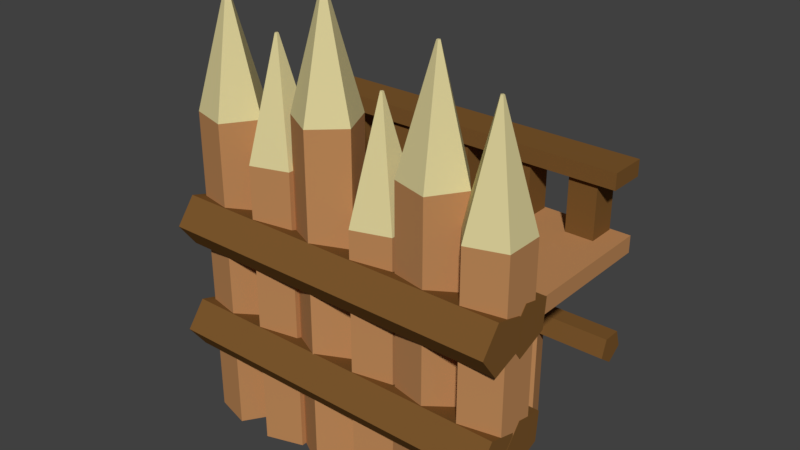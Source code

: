 # Source: WoodenWall2.blend  (saved by Blender 2.79.0; exported with 4.5.12 LTS)
import bpy
from mathutils import Matrix  # noqa: F401  (used for matrix-valued properties, if any)

bpy.ops.wm.read_factory_settings(use_empty=True)
scene = bpy.context.scene
scene.name = 'Scene'

# ---- collections
col_collection_1 = bpy.data.collections.new('Collection 1'); scene.collection.children.link(col_collection_1)

# ---- materials (node trees are filled in below, after node groups)
mat_wooddark = bpy.data.materials.new('WoodDark')
mat_wooddark.alpha_threshold = 0.0
mat_wooddark.use_transparent_shadow = False
mat_wooddark.diffuse_color = (0.2016, 0.09531, 0.02624, 1.0)
mat_wooddark.roughness = 0.5
mat_woodlight = bpy.data.materials.new('WoodLight')
mat_woodlight.alpha_threshold = 0.0
mat_woodlight.use_transparent_shadow = False
mat_woodlight.diffuse_color = (0.5149, 0.2502, 0.0999, 1.0)
mat_woodlight.roughness = 0.5
mat_material = bpy.data.materials.new('Material')
mat_material.alpha_threshold = 0.0
mat_material.use_transparent_shadow = False
mat_material.diffuse_color = (0.7124, 0.6284, 0.3183, 1.0)
mat_material.roughness = 0.5

# ---- material node trees

# ---- world
world_world = bpy.data.worlds.new('World'); scene.world = world_world
world_world.color = (0.05088, 0.05088, 0.05088)
world_world.use_sun_shadow = False
world_world.sun_shadow_jitter_overblur = 0.0
world_world.cycles.sampling_method = 'MANUAL'

# ---- meshes
me_cylinder_034 = bpy.data.meshes.new('Cylinder.034')
me_cylinder_034.from_pydata([(-3.0, -3.201e-07, -0.28), (3.0, 3.17e-07, -0.28), (-3.0, -0.2663, -0.08653), (3.0, -0.2663, -0.08653), (-3.0, -0.1646, 0.2265), (3.0, -0.1646, 0.2265), (-3.0, 0.1646, 0.2265), (3.0, 0.1646, 0.2265), (-3.0, 0.2663, -0.08653), (3.0, 0.2663, -0.08653)], [], [(0, 1, 3, 2), (2, 3, 5, 4), (4, 5, 7, 6), (3, 1, 9, 7, 5), (6, 7, 9, 8), (8, 9, 1, 0), (0, 2, 4, 6, 8)])
me_cylinder_034.materials.append(mat_wooddark)
me_cylinder_034.use_remesh_preserve_volume = False
me_cylinder_034.use_remesh_preserve_attributes = False
me_cylinder_034.use_mirror_vertex_groups = False
me_cylinder_034.update()
me_cube_338 = bpy.data.meshes.new('Cube.338')
me_cube_338.from_pydata([(-3.0, -0.3355, -0.1422), (-3.0, -0.3355, 0.1422), (-3.0, 0.3355, -0.1422), (-3.0, 0.3355, 0.1422), (3.0, -0.3355, -0.1422), (3.0, -0.3355, 0.1422), (3.0, 0.3355, -0.1422), (3.0, 0.3355, 0.1422)], [], [(0, 1, 3, 2), (2, 3, 7, 6), (6, 7, 5, 4), (4, 5, 1, 0), (2, 6, 4, 0), (7, 3, 1, 5)])
me_cube_338.materials.append(mat_wooddark)
me_cube_338.use_remesh_preserve_volume = False
me_cube_338.use_remesh_preserve_attributes = False
me_cube_338.use_mirror_vertex_groups = False
me_cube_338.update()
me_cylinder_033 = bpy.data.meshes.new('Cylinder.033')
me_cylinder_033.from_pydata([(2.777e-08, -0.3488, -1.831), (2.777e-08, -0.3488, 1.831), (-0.3317, -0.1078, -1.831), (-0.3317, -0.1078, 1.831), (-0.205, 0.2822, -1.831), (-0.205, 0.2822, 1.831), (0.205, 0.2822, -1.831), (0.205, 0.2822, 1.831), (0.3317, -0.1078, -1.831), (0.3317, -0.1078, 1.831)], [], [(0, 1, 3, 2), (2, 3, 5, 4), (4, 5, 7, 6), (3, 1, 9, 7, 5), (6, 7, 9, 8), (8, 9, 1, 0), (0, 2, 4, 6, 8)])
me_cylinder_033.materials.append(mat_woodlight)
me_cylinder_033.use_remesh_preserve_volume = False
me_cylinder_033.use_remesh_preserve_attributes = False
me_cylinder_033.use_mirror_vertex_groups = False
me_cylinder_033.update()
me_cube_337 = bpy.data.meshes.new('Cube.337')
me_cube_337.from_pydata([(-0.25, -0.25, -0.5), (-0.25, -0.25, 0.5), (-0.25, 0.25, -0.5), (-0.25, 0.25, 0.5), (0.25, -0.25, -0.5), (0.25, -0.25, 0.5), (0.25, 0.25, -0.5), (0.25, 0.25, 0.5)], [], [(0, 1, 3, 2), (2, 3, 7, 6), (6, 7, 5, 4), (4, 5, 1, 0), (2, 6, 4, 0), (7, 3, 1, 5)])
me_cube_337.materials.append(mat_wooddark)
me_cube_337.use_remesh_preserve_volume = False
me_cube_337.use_remesh_preserve_attributes = False
me_cube_337.use_mirror_vertex_groups = False
me_cube_337.update()
me_cube_336 = bpy.data.meshes.new('Cube.336')
me_cube_336.from_pydata([(-0.25, -0.25, -0.5), (-0.25, -0.25, 0.5), (-0.25, 0.25, -0.5), (-0.25, 0.25, 0.5), (0.25, -0.25, -0.5), (0.25, -0.25, 0.5), (0.25, 0.25, -0.5), (0.25, 0.25, 0.5)], [], [(0, 1, 3, 2), (2, 3, 7, 6), (6, 7, 5, 4), (4, 5, 1, 0), (2, 6, 4, 0), (7, 3, 1, 5)])
me_cube_336.materials.append(mat_wooddark)
me_cube_336.use_remesh_preserve_volume = False
me_cube_336.use_remesh_preserve_attributes = False
me_cube_336.use_mirror_vertex_groups = False
me_cube_336.update()
me_cube_335 = bpy.data.meshes.new('Cube.335')
me_cube_335.from_pydata([(-0.25, -0.25, -0.5), (-0.25, -0.25, 0.5), (-0.25, 0.25, -0.5), (-0.25, 0.25, 0.5), (0.25, -0.25, -0.5), (0.25, -0.25, 0.5), (0.25, 0.25, -0.5), (0.25, 0.25, 0.5)], [], [(0, 1, 3, 2), (2, 3, 7, 6), (6, 7, 5, 4), (4, 5, 1, 0), (2, 6, 4, 0), (7, 3, 1, 5)])
me_cube_335.materials.append(mat_wooddark)
me_cube_335.use_remesh_preserve_volume = False
me_cube_335.use_remesh_preserve_attributes = False
me_cube_335.use_mirror_vertex_groups = False
me_cube_335.update()
me_cube_334 = bpy.data.meshes.new('Cube.334')
me_cube_334.from_pydata([(-0.25, -0.25, -0.5), (-0.25, -0.25, 0.5), (-0.25, 0.25, -0.5), (-0.25, 0.25, 0.5), (0.25, -0.25, -0.5), (0.25, -0.25, 0.5), (0.25, 0.25, -0.5), (0.25, 0.25, 0.5)], [], [(0, 1, 3, 2), (2, 3, 7, 6), (6, 7, 5, 4), (4, 5, 1, 0), (2, 6, 4, 0), (7, 3, 1, 5)])
me_cube_334.materials.append(mat_wooddark)
me_cube_334.use_remesh_preserve_volume = False
me_cube_334.use_remesh_preserve_attributes = False
me_cube_334.use_mirror_vertex_groups = False
me_cube_334.update()
me_cube_318 = bpy.data.meshes.new('Cube.318')
me_cube_318.from_pydata([(-0.25, -0.25, -0.5), (-0.25, -0.25, 0.5), (-0.25, 0.25, -0.5), (-0.25, 0.25, 0.5), (0.25, -0.25, -0.5), (0.25, -0.25, 0.5), (0.25, 0.25, -0.5), (0.25, 0.25, 0.5)], [], [(0, 1, 3, 2), (2, 3, 7, 6), (6, 7, 5, 4), (4, 5, 1, 0), (2, 6, 4, 0), (7, 3, 1, 5)])
me_cube_318.materials.append(mat_wooddark)
me_cube_318.use_remesh_preserve_volume = False
me_cube_318.use_remesh_preserve_attributes = False
me_cube_318.use_mirror_vertex_groups = False
me_cube_318.update()
me_cube_316 = bpy.data.meshes.new('Cube.316')
me_cube_316.from_pydata([(-3.804, -4.066, -0.1098), (-3.804, -4.066, 0.1902), (-3.804, -1.647, -0.1098), (-3.804, -1.647, 0.1902), (2.196, -4.066, -0.1098), (2.196, -4.066, 0.1902), (2.196, -1.647, -0.1098), (2.196, -1.647, 0.1902)], [], [(6, 2, 0, 4), (6, 7, 5, 4), (1, 5, 0), (2, 3, 7, 6), (0, 1, 3, 2), (7, 5, 1, 3)])
me_cube_316.materials.append(mat_woodlight)
me_cube_316.use_remesh_preserve_volume = False
me_cube_316.use_remesh_preserve_attributes = False
me_cube_316.use_mirror_vertex_groups = False
me_cube_316.update()
me_cylinder_011 = bpy.data.meshes.new('Cylinder.011')
me_cylinder_011.from_pydata([(-0.5761, -2.279e-08, -2.932), (-0.5761, -2.279e-08, 2.185), (-0.178, 0.5479, -2.932), (-0.178, 0.5479, 2.185), (0.4661, 0.3386, -2.932), (0.4661, 0.3386, 2.185), (0.4661, -0.3386, -2.932), (0.4661, -0.3386, 2.185), (-0.178, -0.5479, -2.932), (-0.178, -0.5479, 2.185), (-0.009587, 0.0295, 4.184), (-0.03102, -4.245e-07, 4.184), (0.0251, 0.01823, 4.184), (0.0251, -0.01824, 4.184), (-0.009587, -0.02951, 4.184)], [], [(0, 1, 3, 2), (2, 3, 5, 4), (4, 5, 7, 6), (9, 7, 13, 14), (6, 7, 9, 8), (8, 9, 1, 0), (0, 2, 4, 6, 8), (10, 11, 14, 13, 12), (5, 3, 10, 12), (1, 9, 14, 11), (3, 1, 11, 10), (7, 5, 12, 13)])
me_cylinder_011.polygons.foreach_set('material_index', [0, 0, 0, 1, 0, 0, 0, 1, 1, 1, 1, 1])
me_cylinder_011.materials.append(mat_woodlight)
me_cylinder_011.materials.append(mat_material)
me_cylinder_011.use_remesh_preserve_volume = False
me_cylinder_011.use_remesh_preserve_attributes = False
me_cylinder_011.use_mirror_vertex_groups = False
me_cylinder_011.update()
me_cylinder_010 = bpy.data.meshes.new('Cylinder.010')
me_cylinder_010.from_pydata([(0.5756, 0.02419, -3.184), (0.5756, 0.02419, 2.441), (0.2009, -0.54, -3.184), (0.2009, -0.54, 2.441), (-0.4515, -0.3579, -3.184), (-0.4515, -0.3579, 2.441), (-0.4799, 0.3188, -3.184), (-0.4799, 0.3188, 2.441), (0.1549, 0.5549, -3.184), (0.1549, 0.5549, 2.441), (0.01082, -0.02908, 4.44), (0.031, 0.001303, 4.44), (-0.02431, -0.01927, 4.44), (-0.02584, 0.01717, 4.44), (0.008339, 0.02988, 4.44)], [], [(0, 1, 3, 2), (2, 3, 5, 4), (4, 5, 7, 6), (9, 7, 13, 14), (6, 7, 9, 8), (8, 9, 1, 0), (0, 2, 4, 6, 8), (10, 11, 14, 13, 12), (5, 3, 10, 12), (1, 9, 14, 11), (3, 1, 11, 10), (7, 5, 12, 13)])
me_cylinder_010.polygons.foreach_set('material_index', [0, 0, 0, 1, 0, 0, 0, 1, 1, 1, 1, 1])
me_cylinder_010.materials.append(mat_woodlight)
me_cylinder_010.materials.append(mat_material)
me_cylinder_010.use_remesh_preserve_volume = False
me_cylinder_010.use_remesh_preserve_attributes = False
me_cylinder_010.use_mirror_vertex_groups = False
me_cylinder_010.update()
me_cylinder_013 = bpy.data.meshes.new('Cylinder.013')
me_cylinder_013.from_pydata([(-0.5242, -0.2391, -3.386), (-0.5242, -0.2391, 2.645), (-0.3893, 0.4246, -3.386), (-0.3893, 0.4246, 2.645), (0.2835, 0.5015, -3.386), (0.2835, 0.5015, 2.645), (0.5646, -0.1147, -3.386), (0.5646, -0.1147, 2.645), (0.0654, -0.5724, -3.386), (0.0654, -0.5724, 2.645), (-0.02097, 0.02287, 4.644), (-0.02823, -0.01287, 4.644), (0.01527, 0.02701, 4.644), (0.0304, -0.006176, 4.644), (0.003522, -0.03082, 4.644)], [], [(0, 1, 3, 2), (2, 3, 5, 4), (4, 5, 7, 6), (9, 7, 13, 14), (6, 7, 9, 8), (8, 9, 1, 0), (0, 2, 4, 6, 8), (10, 11, 14, 13, 12), (5, 3, 10, 12), (1, 9, 14, 11), (3, 1, 11, 10), (7, 5, 12, 13)])
me_cylinder_013.polygons.foreach_set('material_index', [0, 0, 0, 1, 0, 0, 0, 1, 1, 1, 1, 1])
me_cylinder_013.materials.append(mat_woodlight)
me_cylinder_013.materials.append(mat_material)
me_cylinder_013.use_remesh_preserve_volume = False
me_cylinder_013.use_remesh_preserve_attributes = False
me_cylinder_013.use_mirror_vertex_groups = False
me_cylinder_013.update()
me_cylinder_012 = bpy.data.meshes.new('Cylinder.012')
me_cylinder_012.from_pydata([(-0.5761, 6.274e-09, -2.719), (-0.5761, 6.274e-09, 1.969), (-0.178, 0.5479, -2.719), (-0.178, 0.5479, 1.969), (0.4661, 0.3386, -2.719), (0.4661, 0.3386, 1.969), (0.4661, -0.3386, -2.719), (0.4661, -0.3386, 1.969), (-0.178, -0.5479, -2.719), (-0.178, -0.5479, 1.969), (-0.009587, 0.0295, 3.968), (-0.03102, -3.955e-07, 3.968), (0.0251, 0.01823, 3.968), (0.0251, -0.01824, 3.968), (-0.009587, -0.02951, 3.968)], [], [(0, 1, 3, 2), (2, 3, 5, 4), (4, 5, 7, 6), (9, 7, 13, 14), (6, 7, 9, 8), (8, 9, 1, 0), (0, 2, 4, 6, 8), (10, 11, 14, 13, 12), (5, 3, 10, 12), (1, 9, 14, 11), (3, 1, 11, 10), (7, 5, 12, 13)])
me_cylinder_012.polygons.foreach_set('material_index', [0, 0, 0, 1, 0, 0, 0, 1, 1, 1, 1, 1])
me_cylinder_012.materials.append(mat_woodlight)
me_cylinder_012.materials.append(mat_material)
me_cylinder_012.use_remesh_preserve_volume = False
me_cylinder_012.use_remesh_preserve_attributes = False
me_cylinder_012.use_mirror_vertex_groups = False
me_cylinder_012.update()
me_cylinder_007 = bpy.data.meshes.new('Cylinder.007')
me_cylinder_007.from_pydata([(-3.05, 0.3867, 0.2833), (3.05, 0.3867, 0.2833), (-3.05, 0.3736, -0.2593), (3.05, 0.3736, -0.2593), (-3.05, -0.1558, -0.4435), (3.05, -0.1558, -0.4435), (-3.05, -0.4698, -0.0148), (3.05, -0.4698, -0.0148), (-3.05, -0.1346, 0.4344), (3.05, -0.1346, 0.4344)], [], [(0, 1, 3, 2), (2, 3, 5, 4), (4, 5, 7, 6), (6, 7, 9, 8), (8, 9, 1, 0), (0, 2, 4, 6, 8), (3, 1, 9, 7, 5)])
me_cylinder_007.materials.append(mat_wooddark)
me_cylinder_007.use_remesh_preserve_volume = False
me_cylinder_007.use_remesh_preserve_attributes = False
me_cylinder_007.use_mirror_vertex_groups = False
me_cylinder_007.update()
me_cylinder_006 = bpy.data.meshes.new('Cylinder.006')
me_cylinder_006.from_pydata([(-3.038, 0.387, 0.2829), (3.038, 0.387, 0.2829), (-3.038, 0.3733, -0.2596), (3.038, 0.3733, -0.2596), (-3.038, -0.1563, -0.4434), (3.038, -0.1563, -0.4434), (-3.038, -0.4699, -0.01442), (3.038, -0.4699, -0.01442), (-3.038, -0.1341, 0.4344), (3.038, -0.1341, 0.4344)], [], [(0, 1, 3, 2), (2, 3, 5, 4), (4, 5, 7, 6), (6, 7, 9, 8), (8, 9, 1, 0), (0, 2, 4, 6, 8), (3, 1, 9, 7, 5)])
me_cylinder_006.materials.append(mat_wooddark)
me_cylinder_006.use_remesh_preserve_volume = False
me_cylinder_006.use_remesh_preserve_attributes = False
me_cylinder_006.use_mirror_vertex_groups = False
me_cylinder_006.update()
me_cylinder_005 = bpy.data.meshes.new('Cylinder.005')
me_cylinder_005.from_pydata([(-3.04, 0.4118, 0.3014), (3.04, 0.4118, 0.3014), (-3.04, 0.3631, -0.2291), (3.04, 0.3631, -0.2291), (-3.04, -0.1874, -0.443), (3.04, -0.1874, -0.443), (-3.04, -0.4789, -0.04469), (3.04, -0.4789, -0.04473), (-3.04, -0.1086, 0.4154), (3.04, -0.1086, 0.4153)], [], [(0, 1, 3, 2), (2, 3, 5, 4), (4, 5, 7, 6), (6, 7, 9, 8), (8, 9, 1, 0), (0, 2, 4, 6, 8), (3, 1, 9, 7, 5)])
me_cylinder_005.materials.append(mat_wooddark)
me_cylinder_005.use_remesh_preserve_volume = False
me_cylinder_005.use_remesh_preserve_attributes = False
me_cylinder_005.use_mirror_vertex_groups = False
me_cylinder_005.update()
me_cylinder_004 = bpy.data.meshes.new('Cylinder.004')
me_cylinder_004.from_pydata([(-3.042, 0.4118, 0.3014), (3.042, 0.4118, 0.3014), (-3.042, 0.3631, -0.2291), (3.042, 0.3631, -0.2291), (-3.042, -0.1874, -0.443), (3.042, -0.1874, -0.443), (-3.042, -0.4789, -0.04468), (3.042, -0.4789, -0.04468), (-3.042, -0.1086, 0.4154), (3.042, -0.1086, 0.4154)], [], [(0, 1, 3, 2), (2, 3, 5, 4), (4, 5, 7, 6), (6, 7, 9, 8), (8, 9, 1, 0), (0, 2, 4, 6, 8), (3, 1, 9, 7, 5)])
me_cylinder_004.materials.append(mat_wooddark)
me_cylinder_004.use_remesh_preserve_volume = False
me_cylinder_004.use_remesh_preserve_attributes = False
me_cylinder_004.use_mirror_vertex_groups = False
me_cylinder_004.update()
me_cylinder_001 = bpy.data.meshes.new('Cylinder.001')
me_cylinder_001.from_pydata([(0.5756, 0.02419, -3.184), (0.5756, 0.02419, 2.441), (0.2009, -0.54, -3.184), (0.2009, -0.54, 2.441), (-0.4515, -0.3579, -3.184), (-0.4515, -0.3579, 2.441), (-0.4799, 0.3188, -3.184), (-0.4799, 0.3188, 2.441), (0.1549, 0.5549, -3.184), (0.1549, 0.5549, 2.441), (0.01082, -0.02908, 4.44), (0.031, 0.001303, 4.44), (-0.02431, -0.01927, 4.44), (-0.02584, 0.01717, 4.44), (0.008339, 0.02988, 4.44)], [], [(0, 1, 3, 2), (2, 3, 5, 4), (4, 5, 7, 6), (9, 7, 13, 14), (6, 7, 9, 8), (8, 9, 1, 0), (0, 2, 4, 6, 8), (10, 11, 14, 13, 12), (5, 3, 10, 12), (1, 9, 14, 11), (3, 1, 11, 10), (7, 5, 12, 13)])
me_cylinder_001.polygons.foreach_set('material_index', [0, 0, 0, 1, 0, 0, 0, 1, 1, 1, 1, 1])
me_cylinder_001.materials.append(mat_woodlight)
me_cylinder_001.materials.append(mat_material)
me_cylinder_001.use_remesh_preserve_volume = False
me_cylinder_001.use_remesh_preserve_attributes = False
me_cylinder_001.use_mirror_vertex_groups = False
me_cylinder_001.update()
me_cylinder = bpy.data.meshes.new('Cylinder')
me_cylinder.from_pydata([(-0.5761, -2.279e-08, -2.932), (-0.5761, -2.279e-08, 2.185), (-0.178, 0.5479, -2.932), (-0.178, 0.5479, 2.185), (0.4661, 0.3386, -2.932), (0.4661, 0.3386, 2.185), (0.4661, -0.3386, -2.932), (0.4661, -0.3386, 2.185), (-0.178, -0.5479, -2.932), (-0.178, -0.5479, 2.185), (-0.009587, 0.0295, 4.184), (-0.03102, -4.245e-07, 4.184), (0.0251, 0.01823, 4.184), (0.0251, -0.01824, 4.184), (-0.009587, -0.02951, 4.184)], [], [(0, 1, 3, 2), (2, 3, 5, 4), (4, 5, 7, 6), (9, 7, 13, 14), (6, 7, 9, 8), (8, 9, 1, 0), (0, 2, 4, 6, 8), (10, 11, 14, 13, 12), (5, 3, 10, 12), (1, 9, 14, 11), (3, 1, 11, 10), (7, 5, 12, 13)])
me_cylinder.polygons.foreach_set('material_index', [0, 0, 0, 1, 0, 0, 0, 1, 1, 1, 1, 1])
me_cylinder.materials.append(mat_woodlight)
me_cylinder.materials.append(mat_material)
me_cylinder.use_remesh_preserve_volume = False
me_cylinder.use_remesh_preserve_attributes = False
me_cylinder.use_mirror_vertex_groups = False
me_cylinder.update()
me_cylinder_018 = bpy.data.meshes.new('Cylinder.018')
me_cylinder_018.from_pydata([(2.777e-08, -0.3488, -1.831), (2.777e-08, -0.3488, 1.831), (-0.3317, -0.1078, -1.831), (-0.3317, -0.1078, 1.831), (-0.205, 0.2822, -1.831), (-0.205, 0.2822, 1.831), (0.205, 0.2822, -1.831), (0.205, 0.2822, 1.831), (0.3317, -0.1078, -1.831), (0.3317, -0.1078, 1.831)], [], [(0, 1, 3, 2), (2, 3, 5, 4), (4, 5, 7, 6), (3, 1, 9, 7, 5), (6, 7, 9, 8), (8, 9, 1, 0), (0, 2, 4, 6, 8)])
me_cylinder_018.materials.append(mat_woodlight)
me_cylinder_018.use_remesh_preserve_volume = False
me_cylinder_018.use_remesh_preserve_attributes = False
me_cylinder_018.use_mirror_vertex_groups = False
me_cylinder_018.update()

# ---- objects
ob_cylinder_008 = bpy.data.objects.new('Cylinder.008', me_cylinder_034)
ob_cube_006 = bpy.data.objects.new('Cube.006', me_cube_338)
ob_cylinder_002 = bpy.data.objects.new('Cylinder.002', me_cylinder_033)
ob_cube_005 = bpy.data.objects.new('Cube.005', me_cube_337)
ob_cube_004 = bpy.data.objects.new('Cube.004', me_cube_336)
ob_cube_003 = bpy.data.objects.new('Cube.003', me_cube_335)
ob_cube_001 = bpy.data.objects.new('Cube.001', me_cube_334)
ob_cube_002 = bpy.data.objects.new('Cube.002', me_cube_318)
ob_cube = bpy.data.objects.new('Cube', me_cube_316)
ob_cylinder_011 = bpy.data.objects.new('Cylinder.011', me_cylinder_011)
ob_cylinder_010 = bpy.data.objects.new('Cylinder.010', me_cylinder_010)
ob_cylinder_013 = bpy.data.objects.new('Cylinder.013', me_cylinder_013)
ob_cylinder_012 = bpy.data.objects.new('Cylinder.012', me_cylinder_012)
ob_cylinder_007 = bpy.data.objects.new('Cylinder.007', me_cylinder_007)
ob_cylinder_006 = bpy.data.objects.new('Cylinder.006', me_cylinder_006)
ob_cylinder_005 = bpy.data.objects.new('Cylinder.005', me_cylinder_005)
ob_cylinder_004 = bpy.data.objects.new('Cylinder.004', me_cylinder_004)
ob_cylinder_001 = bpy.data.objects.new('Cylinder.001', me_cylinder_001)
ob_cylinder = bpy.data.objects.new('Cylinder', me_cylinder)
ob_cylinder_003 = bpy.data.objects.new('Cylinder.003', me_cylinder_018)

# ---- transforms, parenting, visibility, modifiers, constraints
ob_cylinder_008.location = (-1.325e-07, 2.7, 2.0)
ob_cylinder_008.lineart.crease_threshold = 0.0
ob_cube_006.location = (-9.235e-09, 2.677, 5.046)
ob_cube_006.lineart.crease_threshold = 0.0
ob_cylinder_002.location = (-1.5, 2.467, 1.805)
ob_cylinder_002.lineart.crease_threshold = 0.0
ob_cube_005.location = (-2.4, 2.698, 4.41)
ob_cube_005.lineart.crease_threshold = 0.0
ob_cube_004.location = (-1.2, 2.69, 4.403)
ob_cube_004.lineart.crease_threshold = 0.0
ob_cube_003.location = (2.4, 2.692, 4.414)
ob_cube_003.lineart.crease_threshold = 0.0
ob_cube_001.location = (1.2, 2.692, 4.405)
ob_cube_001.lineart.crease_threshold = 0.0
ob_cube_002.location = (0.0, 2.682, 4.411)
ob_cube_002.lineart.crease_threshold = 0.0
ob_cube.location = (0.8036, 4.624, 3.724)
ob_cube.lineart.crease_threshold = 0.0
ob_cylinder_011.location = (2.535, -0.002922, 2.778)
ob_cylinder_011.lineart.crease_threshold = 0.0
ob_cylinder_010.location = (1.505, -0.002922, 3.03)
ob_cylinder_010.lineart.crease_threshold = 0.0
ob_cylinder_013.location = (-0.5226, -0.002922, 3.232)
ob_cylinder_013.lineart.crease_threshold = 0.0
ob_cylinder_012.location = (0.5287, -0.002922, 2.566)
ob_cylinder_012.lineart.crease_threshold = 0.0
ob_cylinder_007.location = (-0.02479, -0.4351, 3.618)
ob_cylinder_007.lineart.crease_threshold = 0.0
ob_cylinder_006.location = (-0.03641, -0.4288, 1.646)
ob_cylinder_006.lineart.crease_threshold = 0.0
ob_cylinder_005.location = (-0.03459, 0.213, 1.639)
ob_cylinder_005.lineart.crease_threshold = 0.0
ob_cylinder_004.location = (-0.03284, 0.2041, 3.611)
ob_cylinder_004.lineart.crease_threshold = 0.0
ob_cylinder_001.location = (-2.528, -0.002922, 3.03)
ob_cylinder_001.lineart.crease_threshold = 0.0
ob_cylinder.location = (-1.498, -0.002922, 2.778)
ob_cylinder.lineart.crease_threshold = 0.0
ob_cylinder_003.location = (1.5, 2.467, 1.805)
ob_cylinder_003.lineart.crease_threshold = 0.0

# ---- collection membership
col_collection_1.objects.link(ob_cylinder_008)
col_collection_1.objects.link(ob_cube_006)
col_collection_1.objects.link(ob_cylinder_002)
col_collection_1.objects.link(ob_cube_005)
col_collection_1.objects.link(ob_cube_004)
col_collection_1.objects.link(ob_cube_003)
col_collection_1.objects.link(ob_cube_001)
col_collection_1.objects.link(ob_cube_002)
col_collection_1.objects.link(ob_cube)
col_collection_1.objects.link(ob_cylinder_011)
col_collection_1.objects.link(ob_cylinder_010)
col_collection_1.objects.link(ob_cylinder_013)
col_collection_1.objects.link(ob_cylinder_012)
col_collection_1.objects.link(ob_cylinder_007)
col_collection_1.objects.link(ob_cylinder_006)
col_collection_1.objects.link(ob_cylinder_005)
col_collection_1.objects.link(ob_cylinder_004)
col_collection_1.objects.link(ob_cylinder_001)
col_collection_1.objects.link(ob_cylinder)
col_collection_1.objects.link(ob_cylinder_003)

# ---- scene / render settings (as saved in the file)
scene.frame_start = 1; scene.frame_end = 250; scene.frame_set(1)
scene.render.engine = 'BLENDER_EEVEE_NEXT'
scene.render.resolution_percentage = 50
scene.render.dither_intensity = 0.0
scene.cycles.use_denoising = False
scene.cycles.samples = 128
scene.cycles.sampling_pattern = 'TABULATED_SOBOL'
scene.cycles.use_adaptive_sampling = False
scene.cycles.use_light_tree = False
scene.cycles.blur_glossy = 0.0
scene.cycles.sample_clamp_indirect = 0.0
scene.view_settings.view_transform = 'Standard'
bpy.context.view_layer.update()

# ---- added for rendering (the .blend has no active camera and no usable light): camera, sun
cam_auto = bpy.data.cameras.new('AutoCamera')
cam_auto.lens = 50.0
cam_auto.sensor_width = 36.0
cam_auto.clip_end = 1000.0
ob_auto_camera = bpy.data.objects.new('AutoCamera', cam_auto)
scene.collection.objects.link(ob_auto_camera)
ob_auto_camera.location = (9.98403, -10.9567, 11.8679)
ob_auto_camera.rotation_euler = (1.09748, -7.21219e-08, 0.694738)
scene.camera = ob_auto_camera
light_auto_sun = bpy.data.lights.new('AutoSun', 'SUN')
light_auto_sun.energy = 3.0
light_auto_sun.angle = 0.0523599
ob_auto_sun = bpy.data.objects.new('AutoSun', light_auto_sun)
scene.collection.objects.link(ob_auto_sun)
ob_auto_sun.rotation_euler = (0.872665, 0.174533, 0.523599)
bpy.context.view_layer.update()
